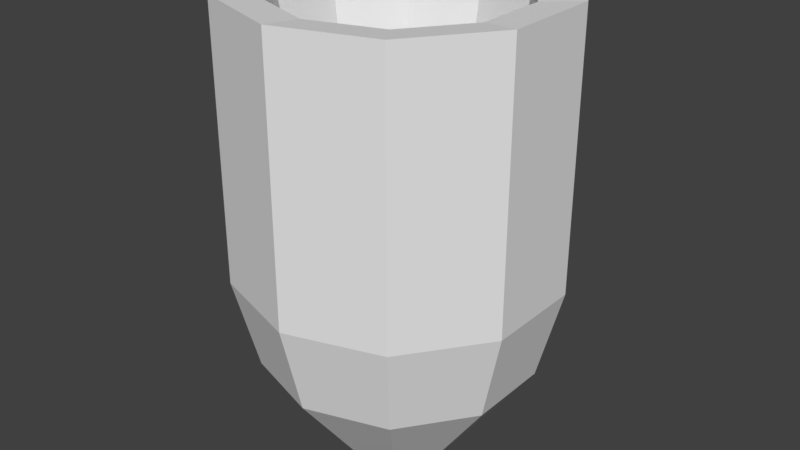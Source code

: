 # Source: Cyl_coral.blend  (saved by Blender 2.79.0; exported with 4.5.12 LTS)
import bpy
from mathutils import Matrix  # noqa: F401  (used for matrix-valued properties, if any)

bpy.ops.wm.read_factory_settings(use_empty=True)
scene = bpy.context.scene
scene.name = 'Scene'

# ---- collections
col_collection_1 = bpy.data.collections.new('Collection 1'); scene.collection.children.link(col_collection_1)

# ---- materials (node trees are filled in below, after node groups)
mat_material_001 = bpy.data.materials.new('Material.001')
mat_material_001.alpha_threshold = 0.0
mat_material_001.use_transparent_shadow = False
mat_material_001.roughness = 0.5

# ---- material node trees

# ---- world
world_world = bpy.data.worlds.new('World'); scene.world = world_world
world_world.color = (0.05088, 0.05088, 0.05088)
world_world.use_sun_shadow = False
world_world.sun_shadow_jitter_overblur = 0.0
world_world.cycles.sampling_method = 'MANUAL'

# ---- meshes
me_cylinder = bpy.data.meshes.new('Cylinder')
me_cylinder.from_pydata([(1.803e-08, 0.3949, -1.0), (0.0, 1.0, 1.864), (0.2321, 0.3195, -1.0), (0.5878, 0.809, 1.864), (0.3755, 0.122, -1.0), (0.9511, 0.309, 1.864), (0.3755, -0.122, -1.0), (0.9511, -0.309, 1.864), (0.2321, -0.3195, -1.0), (0.5878, -0.809, 1.864), (-1.649e-08, -0.3949, -1.0), (-8.742e-08, -1.0, 1.864), (-0.2321, -0.3195, -1.0), (-0.5878, -0.809, 1.864), (-0.3755, -0.122, -1.0), (-0.9511, -0.309, 1.864), (-0.3755, 0.122, -1.0), (-0.9511, 0.309, 1.864), (-0.2321, 0.3195, -1.0), (-0.5878, 0.809, 1.864), (4.331e-09, 0.8547, -0.3894), (0.0, 1.0, 0.1834), (0.0, 1.0, 0.7562), (0.0, 1.0, 1.329), (0.5878, 0.809, 1.329), (0.5878, 0.809, 0.7562), (0.5878, 0.809, 0.1834), (0.5024, 0.6914, -0.3894), (0.9511, 0.309, 1.329), (0.9511, 0.309, 0.7562), (0.9511, 0.309, 0.1834), (0.8128, 0.2641, -0.3894), (0.9511, -0.309, 1.329), (0.9511, -0.309, 0.7562), (0.9511, -0.309, 0.1834), (0.8128, -0.2641, -0.3894), (0.5878, -0.809, 1.329), (0.5878, -0.809, 0.7562), (0.5878, -0.809, 0.1834), (0.5024, -0.6914, -0.3894), (-8.742e-08, -1.0, 1.329), (-8.742e-08, -1.0, 0.7562), (-8.742e-08, -1.0, 0.1834), (-7.039e-08, -0.8547, -0.3894), (-0.5878, -0.809, 1.329), (-0.5878, -0.809, 0.7562), (-0.5878, -0.809, 0.1834), (-0.5024, -0.6914, -0.3894), (-0.9511, -0.309, 1.329), (-0.9511, -0.309, 0.7562), (-0.9511, -0.309, 0.1834), (-0.8128, -0.2641, -0.3894), (-0.9511, 0.309, 1.329), (-0.9511, 0.309, 0.7562), (-0.9511, 0.309, 0.1834), (-0.8128, 0.2641, -0.3894), (-0.5878, 0.809, 1.329), (-0.5878, 0.809, 0.7562), (-0.5878, 0.809, 0.1834), (-0.5024, 0.6914, -0.3894), (0.4387, 0.6038, 1.833), (5.785e-08, 0.7463, 1.833), (0.7098, 0.2306, 1.833), (0.7098, -0.2306, 1.833), (0.4387, -0.6038, 1.833), (-7.396e-09, -0.7463, 1.833), (-0.4387, -0.6038, 1.833), (-0.7098, -0.2306, 1.833), (-0.7098, 0.2306, 1.833), (-0.4387, 0.6038, 1.833), (0.1997, 0.2748, -0.6739), (6.205e-08, 0.3397, -0.6739), (0.3231, 0.105, -0.6739), (0.3231, -0.105, -0.6739), (0.1997, -0.2748, -0.6739), (3.235e-08, -0.3397, -0.6739), (-0.1997, -0.2748, -0.6739), (-0.3231, -0.105, -0.6739), (-0.3231, 0.105, -0.6739), (-0.1997, 0.2748, -0.6739)], [], [(23, 1, 3, 24), (24, 3, 5, 28), (28, 5, 7, 32), (32, 7, 9, 36), (36, 9, 11, 40), (40, 11, 13, 44), (44, 13, 15, 48), (48, 15, 17, 52), (15, 13, 66, 67), (52, 17, 19, 56), (56, 19, 1, 23), (0, 2, 4, 6, 8, 10, 12, 14, 16, 18), (18, 59, 20, 0), (59, 58, 21, 20), (58, 57, 22, 21), (57, 56, 23, 22), (16, 55, 59, 18), (55, 54, 58, 59), (54, 53, 57, 58), (53, 52, 56, 57), (14, 51, 55, 16), (51, 50, 54, 55), (50, 49, 53, 54), (49, 48, 52, 53), (12, 47, 51, 14), (47, 46, 50, 51), (46, 45, 49, 50), (45, 44, 48, 49), (10, 43, 47, 12), (43, 42, 46, 47), (42, 41, 45, 46), (41, 40, 44, 45), (8, 39, 43, 10), (39, 38, 42, 43), (38, 37, 41, 42), (37, 36, 40, 41), (6, 35, 39, 8), (35, 34, 38, 39), (34, 33, 37, 38), (33, 32, 36, 37), (4, 31, 35, 6), (31, 30, 34, 35), (30, 29, 33, 34), (29, 28, 32, 33), (2, 27, 31, 4), (27, 26, 30, 31), (26, 25, 29, 30), (25, 24, 28, 29), (0, 20, 27, 2), (20, 21, 26, 27), (21, 22, 25, 26), (22, 23, 24, 25), (63, 62, 72, 73), (13, 11, 65, 66), (11, 9, 64, 65), (9, 7, 63, 64), (3, 1, 61, 60), (7, 5, 62, 63), (5, 3, 60, 62), (1, 19, 69, 61), (19, 17, 68, 69), (17, 15, 67, 68), (70, 71, 79, 78, 77, 76, 75, 74, 73, 72), (61, 69, 79, 71), (67, 66, 76, 77), (64, 63, 73, 74), (60, 61, 71, 70), (68, 67, 77, 78), (65, 64, 74, 75), (62, 60, 70, 72), (69, 68, 78, 79), (66, 65, 75, 76)])
_uv = me_cylinder.uv_layers.new(name='UVMap')
_uv.uv.foreach_set('vector', [0.3368, 0.4131, 0.3368, 0.5076, 0.2573, 0.5065, 0.2573, 0.4121, 0.2573, 0.4121, 0.2573, 0.5065, 0.1778, 0.5076, 0.1778, 0.4131, 0.1778, 0.4131, 0.1778, 0.5076, 0.07951, 0.5076, 0.07951, 0.4131, 0.07951, 0.4131, 0.07951, 0.5076, 0.0, 0.5065, 1.896e-08, 0.4121, 0.9124, 0.4131, 0.9124, 0.5076, 0.8141, 0.5076, 0.8141, 0.4131, 0.8141, 0.4131, 0.8141, 0.5076, 0.7346, 0.5065, 0.7346, 0.4121, 0.545, 0.0931, 0.5592, 0.0, 0.6377, 0.01368, 0.6235, 0.1068, 0.6235, 0.1068, 0.6377, 0.01368, 0.7346, 0.03188, 0.7204, 0.125, 0.2447, 0.5413, 0.3025, 0.6295, 0.2641, 0.6434, 0.221, 0.5775, 0.5146, 0.4121, 0.5146, 0.5065, 0.4351, 0.5076, 0.4351, 0.4131, 0.4351, 0.4131, 0.4351, 0.5076, 0.3368, 0.5076, 0.3368, 0.4131, 0.05972, 0.8606, 0.09663, 0.8739, 0.1194, 0.9088, 0.1194, 0.9518, 0.09663, 0.9867, 0.05972, 1.0, 0.02281, 0.9867, 0.0, 0.9518, 9.478e-09, 0.9088, 0.02281, 0.8739, 0.4054, 0.0004191, 0.4279, 0.1095, 0.344, 0.1095, 0.3665, 0.0004191, 0.4279, 0.1095, 0.4351, 0.211, 0.3368, 0.211, 0.344, 0.1095, 0.4351, 0.211, 0.4351, 0.3121, 0.3368, 0.3121, 0.3368, 0.211, 0.4351, 0.3121, 0.4351, 0.4131, 0.3368, 0.4131, 0.3368, 0.3121, 0.6291, 0.5264, 0.6678, 0.4231, 0.7346, 0.4366, 0.66, 0.5326, 0.4959, 0.1086, 0.5146, 0.2099, 0.4351, 0.211, 0.4279, 0.1095, 0.5146, 0.2099, 0.5146, 0.311, 0.4351, 0.3121, 0.4351, 0.211, 0.5146, 0.311, 0.5146, 0.4121, 0.4351, 0.4131, 0.4351, 0.3121, 0.5908, 0.5192, 0.5849, 0.4075, 0.6678, 0.4231, 0.6291, 0.5264, 0.5849, 0.4075, 0.5932, 0.3061, 0.6901, 0.3243, 0.6678, 0.4231, 0.5932, 0.3061, 0.6083, 0.2064, 0.7053, 0.2246, 0.6901, 0.3243, 0.6083, 0.2064, 0.6235, 0.1068, 0.7204, 0.125, 0.7053, 0.2246, 0.5598, 0.5138, 0.5178, 0.3958, 0.5849, 0.4075, 0.5908, 0.5192, 0.5178, 0.3958, 0.5146, 0.2924, 0.5932, 0.3061, 0.5849, 0.4075, 0.5146, 0.2924, 0.5298, 0.1928, 0.6083, 0.2064, 0.5932, 0.3061, 0.5298, 0.1928, 0.545, 0.0931, 0.6235, 0.1068, 0.6083, 0.2064, 0.8439, 0.0004191, 0.8213, 0.1095, 0.7533, 0.1086, 0.8125, 0.0, 0.8213, 0.1095, 0.8141, 0.211, 0.7346, 0.2099, 0.7533, 0.1086, 0.8141, 0.211, 0.8141, 0.3121, 0.7346, 0.311, 0.7346, 0.2099, 0.8141, 0.3121, 0.8141, 0.4131, 0.7346, 0.4121, 0.7346, 0.311, 0.8827, 0.0004191, 0.9053, 0.1095, 0.8213, 0.1095, 0.8439, 0.0004191, 0.9053, 0.1095, 0.9124, 0.211, 0.8141, 0.211, 0.8213, 0.1095, 0.9124, 0.211, 0.9124, 0.3121, 0.8141, 0.3121, 0.8141, 0.211, 0.9124, 0.3121, 0.9124, 0.4131, 0.8141, 0.4131, 0.8141, 0.3121, 0.1092, 0.0004191, 0.08665, 0.1095, 0.0187, 0.1086, 0.07785, 0.0, 0.08665, 0.1095, 0.07951, 0.211, 1.896e-08, 0.2099, 0.0187, 0.1086, 0.07951, 0.211, 0.07951, 0.3121, 9.478e-09, 0.311, 1.896e-08, 0.2099, 0.07951, 0.3121, 0.07951, 0.4131, 1.896e-08, 0.4121, 9.478e-09, 0.311, 0.1481, 0.0004191, 0.1706, 0.1095, 0.08665, 0.1095, 0.1092, 0.0004191, 0.1706, 0.1095, 0.1778, 0.211, 0.07951, 0.211, 0.08665, 0.1095, 0.1778, 0.211, 0.1778, 0.3121, 0.07951, 0.3121, 0.07951, 0.211, 0.1778, 0.3121, 0.1778, 0.4131, 0.07951, 0.4131, 0.07951, 0.3121, 0.1794, 0.0, 0.2386, 0.1086, 0.1706, 0.1095, 0.1481, 0.0004191, 0.2386, 0.1086, 0.2573, 0.2099, 0.1778, 0.211, 0.1706, 0.1095, 0.2573, 0.2099, 0.2573, 0.311, 0.1778, 0.3121, 0.1778, 0.211, 0.2573, 0.311, 0.2573, 0.4121, 0.1778, 0.4131, 0.1778, 0.3121, 0.3665, 0.0004191, 0.344, 0.1095, 0.276, 0.1086, 0.3352, 0.0, 0.344, 0.1095, 0.3368, 0.211, 0.2573, 0.2099, 0.276, 0.1086, 0.3368, 0.211, 0.3368, 0.3121, 0.2573, 0.311, 0.2573, 0.2099, 0.3368, 0.3121, 0.3368, 0.4131, 0.2573, 0.4121, 0.2573, 0.311, 0.4352, 0.9489, 0.3618, 0.9489, 0.3818, 0.5076, 0.4152, 0.5076, 0.3025, 0.6295, 0.3025, 0.7386, 0.2641, 0.7248, 0.2641, 0.6434, 0.3025, 0.7386, 0.2447, 0.8269, 0.221, 0.7907, 0.2641, 0.7248, 0.2447, 0.8269, 0.1512, 0.8606, 0.1512, 0.8158, 0.221, 0.7907, 0.0, 0.7386, 0.0, 0.6295, 0.03837, 0.6434, 0.03837, 0.7248, 0.1512, 0.8606, 0.05777, 0.8269, 0.08148, 0.7907, 0.1512, 0.8158, 0.05777, 0.8269, 0.0, 0.7386, 0.03837, 0.7248, 0.08148, 0.7907, 0.0, 0.6295, 0.05777, 0.5413, 0.08148, 0.5775, 0.03837, 0.6434, 0.05777, 0.5413, 0.1512, 0.5076, 0.1512, 0.5523, 0.08148, 0.5775, 0.1512, 0.5076, 0.2447, 0.5413, 0.221, 0.5775, 0.1512, 0.5523, 0.2026, 0.9691, 0.1708, 0.9805, 0.1391, 0.9691, 0.1194, 0.9391, 0.1194, 0.902, 0.1391, 0.8721, 0.1708, 0.8606, 0.2026, 0.8721, 0.2222, 0.902, 0.2222, 0.9391, 0.5739, 0.5334, 0.6473, 0.5334, 0.6273, 0.9748, 0.5939, 0.9748, 0.9267, 0.9488, 0.8673, 0.9492, 0.9218, 0.5078, 0.9488, 0.5076, 0.4945, 0.9497, 0.4352, 0.9489, 0.4152, 0.5076, 0.4422, 0.5079, 0.5146, 0.5326, 0.5739, 0.5334, 0.5939, 0.9748, 0.5669, 0.9744, 1.0, 0.9492, 0.9267, 0.9488, 0.9488, 0.5076, 0.9822, 0.5078, 0.808, 0.9488, 0.7346, 0.9492, 0.7525, 0.5078, 0.7859, 0.5076, 0.3618, 0.9489, 0.3025, 0.9497, 0.3548, 0.5079, 0.3818, 0.5076, 0.6473, 0.5334, 0.7066, 0.5326, 0.6543, 0.9744, 0.6273, 0.9748, 0.8673, 0.9492, 0.808, 0.9488, 0.7859, 0.5076, 0.8129, 0.5078])
me_cylinder.materials.append(mat_material_001)
me_cylinder.use_remesh_preserve_volume = False
me_cylinder.use_remesh_preserve_attributes = False
me_cylinder.use_mirror_vertex_groups = False
me_cylinder.update()

# ---- objects
ob_cylinder = bpy.data.objects.new('Cylinder', me_cylinder)

# ---- transforms, parenting, visibility, modifiers, constraints
ob_cylinder.location = (0.0, 0.0, 0.0)
ob_cylinder.lineart.crease_threshold = 0.0

# ---- collection membership
col_collection_1.objects.link(ob_cylinder)

# ---- scene / render settings (as saved in the file)
scene.frame_start = 1; scene.frame_end = 250; scene.frame_set(1)
scene.render.engine = 'BLENDER_EEVEE_NEXT'
scene.render.resolution_percentage = 50
scene.render.dither_intensity = 0.0
scene.cycles.use_denoising = False
scene.cycles.samples = 128
scene.cycles.sampling_pattern = 'TABULATED_SOBOL'
scene.cycles.use_adaptive_sampling = False
scene.cycles.use_light_tree = False
scene.cycles.blur_glossy = 0.0
scene.cycles.sample_clamp_indirect = 0.0
scene.view_settings.view_transform = 'Standard'
bpy.context.view_layer.update()

# ---- added for rendering (the .blend has no active camera and no usable light): camera, sun
cam_auto = bpy.data.cameras.new('AutoCamera')
cam_auto.lens = 50.0
cam_auto.sensor_width = 36.0
cam_auto.clip_end = 1000.0
ob_auto_camera = bpy.data.objects.new('AutoCamera', cam_auto)
scene.collection.objects.link(ob_auto_camera)
ob_auto_camera.location = (3.68001, -4.41602, 3.37596)
ob_auto_camera.rotation_euler = (1.09748, -7.21219e-08, 0.694738)
scene.camera = ob_auto_camera
light_auto_sun = bpy.data.lights.new('AutoSun', 'SUN')
light_auto_sun.energy = 3.0
light_auto_sun.angle = 0.0523599
ob_auto_sun = bpy.data.objects.new('AutoSun', light_auto_sun)
scene.collection.objects.link(ob_auto_sun)
ob_auto_sun.rotation_euler = (0.872665, 0.174533, 0.523599)
bpy.context.view_layer.update()
